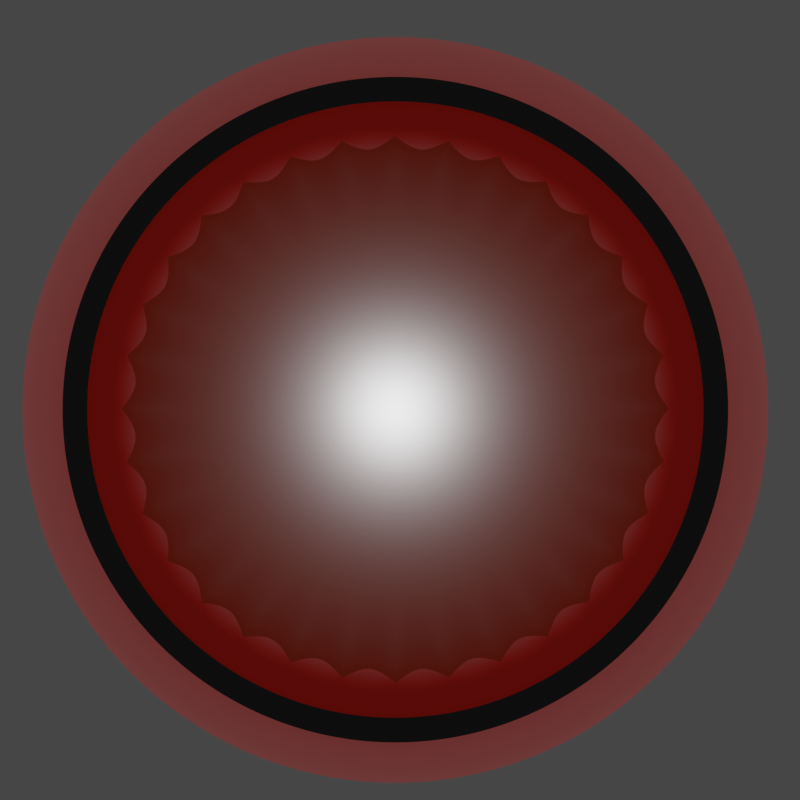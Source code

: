# Source: eye.blend  (saved by Blender 3.6.11; exported with 4.5.12 LTS)
import bpy
from mathutils import Matrix  # noqa: F401  (used for matrix-valued properties, if any)

bpy.ops.wm.read_factory_settings(use_empty=True)
scene = bpy.context.scene
scene.name = 'Scene'

# ---- collections
col_collection = bpy.data.collections.new('Collection'); scene.collection.children.link(col_collection)

# ---- materials (node trees are filled in below, after node groups)
mat_material_001 = bpy.data.materials.new('Material.001')
mat_material_002 = bpy.data.materials.new('Material.002')
mat_material_003 = bpy.data.materials.new('Material.003')

# ---- material node trees
mat_material_001.use_nodes = True; mat_material_001.node_tree.nodes.clear()
_N = mat_material_001.node_tree.nodes; _L = mat_material_001.node_tree.links
n0 = _N.new('ShaderNodeBsdfPrincipled'); n0.name = 'Principled BSDF'; n0.location = (10, 300)
n0.distribution = 'GGX'
n0.subsurface_method = 'RANDOM_WALK_SKIN'
n0.inputs[0].default_value = (0.0, 0.0, 0.0, 1.0)
n0.inputs[2].default_value = 1.0
n0.inputs[3].default_value = 1.45
n0.inputs[27].default_value = (0.0, 0.0, 0.0, 1.0)
n0.inputs[28].default_value = 1.0
n1 = _N.new('ShaderNodeOutputMaterial'); n1.name = 'Material Output'; n1.location = (300, 300)
_L.new(n0.outputs[0], n1.inputs[0])
n1.is_active_output = True
mat_material_002.use_nodes = True; mat_material_002.node_tree.nodes.clear()
_N = mat_material_002.node_tree.nodes; _L = mat_material_002.node_tree.links
n0 = _N.new('ShaderNodeBsdfPrincipled'); n0.name = 'Principled BSDF'; n0.location = (10, 300)
n0.distribution = 'GGX'
n0.subsurface_method = 'RANDOM_WALK_SKIN'
n0.inputs[0].default_value = (0.1329, 0.008247, 0.0, 1.0)
n0.inputs[2].default_value = 0.1891
n0.inputs[3].default_value = 1.45
n0.inputs[27].default_value = (0.0, 0.0, 0.0, 1.0)
n0.inputs[28].default_value = 1.0
n1 = _N.new('ShaderNodeOutputMaterial'); n1.name = 'Material Output'; n1.location = (300, 300)
_L.new(n0.outputs[0], n1.inputs[0])
n1.is_active_output = True
mat_material_003.use_nodes = True; mat_material_003.node_tree.nodes.clear()
_N = mat_material_003.node_tree.nodes; _L = mat_material_003.node_tree.links
n0 = _N.new('ShaderNodeBsdfPrincipled'); n0.name = 'Principled BSDF'; n0.location = (10, 300)
n0.distribution = 'GGX'
n0.subsurface_method = 'RANDOM_WALK_SKIN'
n0.inputs[0].default_value = (0.214, 0.003032, 0.0, 1.0)
n0.inputs[2].default_value = 0.3549
n0.inputs[3].default_value = 1.45
n0.inputs[27].default_value = (0.0, 0.0, 0.0, 1.0)
n0.inputs[28].default_value = 1.0
n1 = _N.new('ShaderNodeOutputMaterial'); n1.name = 'Material Output'; n1.location = (300, 300)
_L.new(n0.outputs[0], n1.inputs[0])
n1.is_active_output = True

# ---- world
world_world = bpy.data.worlds.new('World'); scene.world = world_world
world_world.use_nodes = True; world_world.node_tree.nodes.clear()
_N = world_world.node_tree.nodes; _L = world_world.node_tree.links
n0 = _N.new('ShaderNodeOutputWorld'); n0.name = 'World Output'; n0.location = (300, 300)
n1 = _N.new('ShaderNodeBackground'); n1.name = 'Background'; n1.location = (10, 300)
n1.inputs[0].default_value = (0.05088, 0.05088, 0.05088, 1.0)
_L.new(n1.outputs[0], n0.inputs[0])
n0.is_active_output = True
world_world.color = (0.05088, 0.05088, 0.05088)
world_world.use_sun_shadow = False
world_world.sun_shadow_jitter_overblur = 0.0

# ---- cameras
cam_camera = bpy.data.cameras.new('Camera')
cam_camera.clip_end = 100.0
cam_camera.ortho_scale = 7.314

# ---- lights
light_light = bpy.data.lights.new('Light', 'POINT')
light_light.transmission_factor = 0.0
light_light.energy = 1000.0
light_light.shadow_soft_size = 0.1
light_light.shadow_maximum_resolution = 0.006
light_light.use_absolute_resolution = True

# ---- meshes
me_cylinder = bpy.data.meshes.new('Cylinder')
me_cylinder.from_pydata([(0.0, 1.0, -1.0), (0.0, 0.8372, 0.6929), (0.1951, 0.9808, -1.0), (0.1633, 0.8212, 0.6929), (0.3827, 0.9239, -1.0), (0.3204, 0.7735, 0.6929), (0.5556, 0.8315, -1.0), (0.4652, 0.6961, 0.6929), (0.7071, 0.7071, -1.0), (0.592, 0.592, 0.6929), (0.8315, 0.5556, -1.0), (0.6961, 0.4652, 0.6929), (0.9239, 0.3827, -1.0), (0.7735, 0.3204, 0.6929), (0.9808, 0.1951, -1.0), (0.8212, 0.1633, 0.6929), (1.0, 0.0, -1.0), (0.8372, 0.0, 0.6929), (0.9808, -0.1951, -1.0), (0.8212, -0.1633, 0.6929), (0.9239, -0.3827, -1.0), (0.7735, -0.3204, 0.6929), (0.8315, -0.5556, -1.0), (0.6961, -0.4652, 0.6929), (0.7071, -0.7071, -1.0), (0.592, -0.592, 0.6929), (0.5556, -0.8315, -1.0), (0.4652, -0.6961, 0.6929), (0.3827, -0.9239, -1.0), (0.3204, -0.7735, 0.6929), (0.1951, -0.9808, -1.0), (0.1633, -0.8212, 0.6929), (0.0, -1.0, -1.0), (0.0, -0.8372, 0.6929), (-0.1951, -0.9808, -1.0), (-0.1633, -0.8212, 0.6929), (-0.3827, -0.9239, -1.0), (-0.3204, -0.7735, 0.6929), (-0.5556, -0.8315, -1.0), (-0.4652, -0.6961, 0.6929), (-0.7071, -0.7071, -1.0), (-0.592, -0.592, 0.6929), (-0.8315, -0.5556, -1.0), (-0.6961, -0.4652, 0.6929), (-0.9239, -0.3827, -1.0), (-0.7735, -0.3204, 0.6929), (-0.9808, -0.1951, -1.0), (-0.8212, -0.1633, 0.6929), (-1.0, 0.0, -1.0), (-0.8372, 0.0, 0.6929), (-0.9808, 0.1951, -1.0), (-0.8212, 0.1633, 0.6929), (-0.9239, 0.3827, -1.0), (-0.7735, 0.3204, 0.6929), (-0.8315, 0.5556, -1.0), (-0.6961, 0.4652, 0.6929), (-0.7071, 0.7071, -1.0), (-0.592, 0.592, 0.6929), (-0.5556, 0.8315, -1.0), (-0.4652, 0.6961, 0.6929), (-0.3827, 0.9239, -1.0), (-0.3204, 0.7735, 0.6929), (-0.1951, 0.9808, -1.0), (-0.1633, 0.8212, 0.6929), (0.1951, 0.9808, 1.0), (0.0, 1.0, 1.0), (0.3827, 0.9239, 1.0), (0.5556, 0.8315, 1.0), (0.7071, 0.7071, 1.0), (0.8315, 0.5556, 1.0), (0.9239, 0.3827, 1.0), (0.9808, 0.1951, 1.0), (1.0, 0.0, 1.0), (0.9808, -0.1951, 1.0), (0.9239, -0.3827, 1.0), (0.8315, -0.5556, 1.0), (0.7071, -0.7071, 1.0), (0.5556, -0.8315, 1.0), (0.3827, -0.9239, 1.0), (0.1951, -0.9808, 1.0), (0.0, -1.0, 1.0), (-0.1951, -0.9808, 1.0), (-0.3827, -0.9239, 1.0), (-0.5556, -0.8315, 1.0), (-0.7071, -0.7071, 1.0), (-0.8315, -0.5556, 1.0), (-0.9239, -0.3827, 1.0), (-0.9808, -0.1951, 1.0), (-1.0, 0.0, 1.0), (-0.9808, 0.1951, 1.0), (-0.9239, 0.3827, 1.0), (-0.8315, 0.5556, 1.0), (-0.7071, 0.7071, 1.0), (-0.5556, 0.8315, 1.0), (-0.3827, 0.9239, 1.0), (-0.1951, 0.9808, 1.0), (0.1764, 0.8868, 0.6929), (0.0, 0.9042, 0.6929), (0.346, 0.8354, 0.6929), (0.5023, 0.7518, 0.6929), (0.6394, 0.6394, 0.6929), (0.7518, 0.5023, 0.6929), (0.8354, 0.346, 0.6929), (0.8868, 0.1764, 0.6929), (0.9042, 0.0, 0.6929), (0.8868, -0.1764, 0.6929), (0.8354, -0.346, 0.6929), (0.7518, -0.5023, 0.6929), (0.6394, -0.6394, 0.6929), (0.5023, -0.7518, 0.6929), (0.346, -0.8354, 0.6929), (0.1764, -0.8868, 0.6929), (0.0, -0.9042, 0.6929), (-0.1764, -0.8868, 0.6929), (-0.346, -0.8354, 0.6929), (-0.5023, -0.7518, 0.6929), (-0.6394, -0.6394, 0.6929), (-0.7518, -0.5023, 0.6929), (-0.8354, -0.346, 0.6929), (-0.8868, -0.1764, 0.6929), (-0.9042, 0.0, 0.6929), (-0.8868, 0.1764, 0.6929), (-0.8354, 0.346, 0.6929), (-0.7518, 0.5023, 0.6929), (-0.6394, 0.6394, 0.6929), (-0.5023, 0.7518, 0.6929), (-0.346, 0.8354, 0.6929), (-0.1764, 0.8868, 0.6929), (0.1418, 0.7129, 1.264), (-7.484e-10, 0.7269, 1.264), (0.2782, 0.6716, 1.264), (0.4038, 0.6044, 1.264), (0.514, 0.514, 1.264), (0.6044, 0.4038, 1.264), (0.6716, 0.2782, 1.264), (0.7129, 0.1418, 1.264), (0.7269, 2.455e-10, 1.264), (0.7129, -0.1418, 1.264), (0.6716, -0.2782, 1.264), (0.6044, -0.4038, 1.264), (0.514, -0.514, 1.264), (0.4038, -0.6044, 1.264), (0.2782, -0.6716, 1.264), (0.1418, -0.7129, 1.264), (-7.484e-10, -0.7269, 1.264), (-0.1418, -0.7129, 1.264), (-0.2782, -0.6716, 1.264), (-0.4038, -0.6044, 1.264), (-0.514, -0.514, 1.264), (-0.6044, -0.4038, 1.264), (-0.6716, -0.2782, 1.264), (-0.7129, -0.1418, 1.264), (-0.7269, 2.455e-10, 1.264), (-0.7129, 0.1418, 1.264), (-0.6716, 0.2782, 1.264), (-0.6044, 0.4038, 1.264), (-0.514, 0.514, 1.264), (-0.4038, 0.6044, 1.264), (-0.2782, 0.6716, 1.264), (-0.1418, 0.7129, 1.264)], [], [(0, 65, 64, 2), (2, 64, 66, 4), (4, 66, 67, 6), (6, 67, 68, 8), (8, 68, 69, 10), (10, 69, 70, 12), (12, 70, 71, 14), (14, 71, 72, 16), (16, 72, 73, 18), (18, 73, 74, 20), (20, 74, 75, 22), (22, 75, 76, 24), (24, 76, 77, 26), (26, 77, 78, 28), (28, 78, 79, 30), (30, 79, 80, 32), (32, 80, 81, 34), (34, 81, 82, 36), (36, 82, 83, 38), (38, 83, 84, 40), (40, 84, 85, 42), (42, 85, 86, 44), (44, 86, 87, 46), (46, 87, 88, 48), (48, 88, 89, 50), (50, 89, 90, 52), (52, 90, 91, 54), (54, 91, 92, 56), (56, 92, 93, 58), (58, 93, 94, 60), (53, 51, 153, 154), (60, 94, 95, 62), (62, 95, 65, 0), (0, 2, 4, 6, 8, 10, 12, 14, 16, 18, 20, 22, 24, 26, 28, 30, 32, 34, 36, 38, 40, 42, 44, 46, 48, 50, 52, 54, 56, 58, 60, 62), (97, 96, 64, 65), (96, 98, 66, 64), (98, 99, 67, 66), (99, 100, 68, 67), (100, 101, 69, 68), (101, 102, 70, 69), (102, 103, 71, 70), (103, 104, 72, 71), (104, 105, 73, 72), (105, 106, 74, 73), (106, 107, 75, 74), (107, 108, 76, 75), (108, 109, 77, 76), (109, 110, 78, 77), (110, 111, 79, 78), (111, 112, 80, 79), (112, 113, 81, 80), (113, 114, 82, 81), (114, 115, 83, 82), (115, 116, 84, 83), (116, 117, 85, 84), (117, 118, 86, 85), (118, 119, 87, 86), (119, 120, 88, 87), (120, 121, 89, 88), (121, 122, 90, 89), (122, 123, 91, 90), (123, 124, 92, 91), (124, 125, 93, 92), (125, 126, 94, 93), (126, 127, 95, 94), (127, 97, 65, 95), (1, 3, 96, 97), (3, 5, 98, 96), (5, 7, 99, 98), (7, 9, 100, 99), (9, 11, 101, 100), (11, 13, 102, 101), (13, 15, 103, 102), (15, 17, 104, 103), (17, 19, 105, 104), (19, 21, 106, 105), (21, 23, 107, 106), (23, 25, 108, 107), (25, 27, 109, 108), (27, 29, 110, 109), (29, 31, 111, 110), (31, 33, 112, 111), (33, 35, 113, 112), (35, 37, 114, 113), (37, 39, 115, 114), (39, 41, 116, 115), (41, 43, 117, 116), (43, 45, 118, 117), (45, 47, 119, 118), (47, 49, 120, 119), (49, 51, 121, 120), (51, 53, 122, 121), (53, 55, 123, 122), (55, 57, 124, 123), (57, 59, 125, 124), (59, 61, 126, 125), (61, 63, 127, 126), (63, 1, 97, 127), (128, 129, 159, 158, 157, 156, 155, 154, 153, 152, 151, 150, 149, 148, 147, 146, 145, 144, 143, 142, 141, 140, 139, 138, 137, 136, 135, 134, 133, 132, 131, 130), (27, 25, 140, 141), (55, 53, 154, 155), (29, 27, 141, 142), (3, 1, 129, 128), (57, 55, 155, 156), (31, 29, 142, 143), (5, 3, 128, 130), (59, 57, 156, 157), (33, 31, 143, 144), (7, 5, 130, 131), (61, 59, 157, 158), (35, 33, 144, 145), (9, 7, 131, 132), (63, 61, 158, 159), (37, 35, 145, 146), (11, 9, 132, 133), (1, 63, 159, 129), (39, 37, 146, 147), (13, 11, 133, 134), (41, 39, 147, 148), (15, 13, 134, 135), (43, 41, 148, 149), (17, 15, 135, 136), (45, 43, 149, 150), (19, 17, 136, 137), (47, 45, 150, 151), (21, 19, 137, 138), (49, 47, 151, 152), (23, 21, 138, 139), (51, 49, 152, 153), (25, 23, 139, 140)])
me_cylinder.polygons.foreach_set('material_index', [0, 0, 0, 0, 0, 0, 0, 0, 0, 0, 0, 0, 0, 0, 0, 0, 0, 0, 0, 0, 0, 0, 0, 0, 0, 0, 0, 0, 0, 0, 2, 0, 0, 0, 2, 2, 2, 2, 2, 2, 2, 2, 2, 2, 2, 2, 2, 2, 2, 2, 2, 2, 2, 2, 2, 2, 2, 2, 2, 2, 2, 2, 2, 2, 2, 2, 0, 0, 0, 0, 0, 0, 0, 0, 0, 0, 0, 0, 0, 0, 0, 0, 0, 0, 0, 0, 0, 0, 0, 0, 0, 0, 0, 0, 0, 0, 0, 0, 1, 2, 2, 2, 2, 2, 2, 2, 2, 2, 2, 2, 2, 2, 2, 2, 2, 2, 2, 2, 2, 2, 2, 2, 2, 2, 2, 2, 2, 2, 2, 2])
_k = {(64, 65): 1.0, (64, 66): 1.0, (66, 67): 1.0, (67, 68): 1.0, (68, 69): 1.0, (69, 70): 1.0, (70, 71): 1.0, (71, 72): 1.0, (72, 73): 1.0, (73, 74): 1.0, (74, 75): 1.0, (75, 76): 1.0, (76, 77): 1.0, (77, 78): 1.0, (78, 79): 1.0, (79, 80): 1.0, (80, 81): 1.0, (81, 82): 1.0, (82, 83): 1.0, (83, 84): 1.0, (84, 85): 1.0, (85, 86): 1.0, (86, 87): 1.0, (87, 88): 1.0, (88, 89): 1.0, (89, 90): 1.0, (90, 91): 1.0, (91, 92): 1.0, (92, 93): 1.0, (93, 94): 1.0, (94, 95): 1.0, (65, 95): 1.0, (96, 97): 1.0, (96, 98): 1.0, (98, 99): 1.0, (99, 100): 1.0, (100, 101): 1.0, (101, 102): 1.0, (102, 103): 1.0, (103, 104): 1.0, (104, 105): 1.0, (105, 106): 1.0, (106, 107): 1.0, (107, 108): 1.0, (108, 109): 1.0, (109, 110): 1.0, (110, 111): 1.0, (111, 112): 1.0, (112, 113): 1.0, (113, 114): 1.0, (114, 115): 1.0, (115, 116): 1.0, (116, 117): 1.0, (117, 118): 1.0, (118, 119): 1.0, (119, 120): 1.0, (120, 121): 1.0, (121, 122): 1.0, (122, 123): 1.0, (123, 124): 1.0, (124, 125): 1.0, (125, 126): 1.0, (126, 127): 1.0, (97, 127): 1.0, (1, 3): 1.0, (3, 5): 1.0, (5, 7): 1.0, (7, 9): 1.0, (9, 11): 1.0, (11, 13): 1.0, (13, 15): 1.0, (15, 17): 1.0, (17, 19): 1.0, (19, 21): 1.0, (21, 23): 1.0, (23, 25): 1.0, (25, 27): 1.0, (27, 29): 1.0, (29, 31): 1.0, (31, 33): 1.0, (33, 35): 1.0, (35, 37): 1.0, (37, 39): 1.0, (39, 41): 1.0, (41, 43): 1.0, (43, 45): 1.0, (45, 47): 1.0, (47, 49): 1.0, (49, 51): 1.0, (51, 53): 1.0, (53, 55): 1.0, (55, 57): 1.0, (57, 59): 1.0, (59, 61): 1.0, (61, 63): 1.0, (1, 63): 1.0, (128, 129): 0.46, (128, 130): 0.46, (130, 131): 0.46, (131, 132): 0.46, (132, 133): 0.46, (133, 134): 0.46, (134, 135): 0.46, (135, 136): 0.46, (136, 137): 0.46, (137, 138): 0.46, (138, 139): 0.46, (139, 140): 0.46, (140, 141): 0.46, (141, 142): 0.46, (142, 143): 0.46, (143, 144): 0.46, (144, 145): 0.46, (145, 146): 0.46, (146, 147): 0.46, (147, 148): 0.46, (148, 149): 0.46, (149, 150): 0.46, (150, 151): 0.46, (151, 152): 0.46, (152, 153): 0.46, (153, 154): 0.46, (154, 155): 0.46, (155, 156): 0.46, (156, 157): 0.46, (157, 158): 0.46, (158, 159): 0.46, (129, 159): 0.46}
me_cylinder.attributes.new('crease_edge', 'FLOAT', 'EDGE').data.foreach_set('value', [_k.get((min(e.vertices), max(e.vertices)), 0.0) for e in me_cylinder.edges])
_uv = me_cylinder.uv_layers.new(name='UVMap')
_uv.uv.foreach_set('vector', [1.0, 0.5, 1.0, 1.0, 0.9688, 1.0, 0.9688, 0.5, 0.9688, 0.5, 0.9688, 1.0, 0.9375, 1.0, 0.9375, 0.5, 0.9375, 0.5, 0.9375, 1.0, 0.9062, 1.0, 0.9062, 0.5, 0.9062, 0.5, 0.9062, 1.0, 0.875, 1.0, 0.875, 0.5, 0.875, 0.5, 0.875, 1.0, 0.8438, 1.0, 0.8438, 0.5, 0.8438, 0.5, 0.8438, 1.0, 0.8125, 1.0, 0.8125, 0.5, 0.8125, 0.5, 0.8125, 1.0, 0.7812, 1.0, 0.7812, 0.5, 0.7812, 0.5, 0.7812, 1.0, 0.75, 1.0, 0.75, 0.5, 0.75, 0.5, 0.75, 1.0, 0.7188, 1.0, 0.7188, 0.5, 0.7188, 0.5, 0.7188, 1.0, 0.6875, 1.0, 0.6875, 0.5, 0.6875, 0.5, 0.6875, 1.0, 0.6562, 1.0, 0.6562, 0.5, 0.6562, 0.5, 0.6562, 1.0, 0.625, 1.0, 0.625, 0.5, 0.625, 0.5, 0.625, 1.0, 0.5938, 1.0, 0.5938, 0.5, 0.5938, 0.5, 0.5938, 1.0, 0.5625, 1.0, 0.5625, 0.5, 0.5625, 0.5, 0.5625, 1.0, 0.5312, 1.0, 0.5312, 0.5, 0.5312, 0.5, 0.5312, 1.0, 0.5, 1.0, 0.5, 0.5, 0.5, 0.5, 0.5, 1.0, 0.4688, 1.0, 0.4688, 0.5, 0.4688, 0.5, 0.4688, 1.0, 0.4375, 1.0, 0.4375, 0.5, 0.4375, 0.5, 0.4375, 1.0, 0.4062, 1.0, 0.4062, 0.5, 0.4062, 0.5, 0.4062, 1.0, 0.375, 1.0, 0.375, 0.5, 0.375, 0.5, 0.375, 1.0, 0.3438, 1.0, 0.3438, 0.5, 0.3438, 0.5, 0.3438, 1.0, 0.3125, 1.0, 0.3125, 0.5, 0.3125, 0.5, 0.3125, 1.0, 0.2812, 1.0, 0.2812, 0.5, 0.2812, 0.5, 0.2812, 1.0, 0.25, 1.0, 0.25, 0.5, 0.25, 0.5, 0.25, 1.0, 0.2188, 1.0, 0.2188, 0.5, 0.2188, 0.5, 0.2188, 1.0, 0.1875, 1.0, 0.1875, 0.5, 0.1875, 0.5, 0.1875, 1.0, 0.1562, 1.0, 0.1562, 0.5, 0.1562, 0.5, 0.1562, 1.0, 0.125, 1.0, 0.125, 0.5, 0.125, 0.5, 0.125, 1.0, 0.09375, 1.0, 0.09375, 0.5, 0.09375, 0.5, 0.09375, 1.0, 0.0625, 1.0, 0.0625, 0.5, 0.06436, 0.3269, 0.05292, 0.2892, 0.05292, 0.2892, 0.06436, 0.3269, 0.0625, 0.5, 0.0625, 1.0, 0.03125, 1.0, 0.03125, 0.5, 0.03125, 0.5, 0.03125, 1.0, 0.0, 1.0, 0.0, 0.5, 0.75, 0.49, 0.7968, 0.4854, 0.8418, 0.4717, 0.8833, 0.4496, 0.9197, 0.4197, 0.9496, 0.3833, 0.9717, 0.3418, 0.9854, 0.2968, 0.99, 0.25, 0.9854, 0.2032, 0.9717, 0.1582, 0.9496, 0.1167, 0.9197, 0.08029, 0.8833, 0.05045, 0.8418, 0.02827, 0.7968, 0.01461, 0.75, 0.01, 0.7032, 0.01461, 0.6582, 0.02827, 0.6167, 0.05045, 0.5803, 0.08029, 0.5504, 0.1167, 0.5283, 0.1582, 0.5146, 0.2032, 0.51, 0.25, 0.5146, 0.2968, 0.5283, 0.3418, 0.5504, 0.3833, 0.5803, 0.4197, 0.6167, 0.4496, 0.6582, 0.4717, 0.7032, 0.4854, 0.25, 0.467, 0.2923, 0.4628, 0.2968, 0.4854, 0.25, 0.49, 0.2923, 0.4628, 0.333, 0.4505, 0.3418, 0.4717, 0.2968, 0.4854, 0.333, 0.4505, 0.3706, 0.4304, 0.3833, 0.4496, 0.3418, 0.4717, 0.3706, 0.4304, 0.4034, 0.4034, 0.4197, 0.4197, 0.3833, 0.4496, 0.4034, 0.4034, 0.4304, 0.3706, 0.4496, 0.3833, 0.4197, 0.4197, 0.4304, 0.3706, 0.4505, 0.333, 0.4717, 0.3418, 0.4496, 0.3833, 0.4505, 0.333, 0.4628, 0.2923, 0.4854, 0.2968, 0.4717, 0.3418, 0.4628, 0.2923, 0.467, 0.25, 0.49, 0.25, 0.4854, 0.2968, 0.467, 0.25, 0.4628, 0.2077, 0.4854, 0.2032, 0.49, 0.25, 0.4628, 0.2077, 0.4505, 0.167, 0.4717, 0.1582, 0.4854, 0.2032, 0.4505, 0.167, 0.4304, 0.1294, 0.4496, 0.1167, 0.4717, 0.1582, 0.4304, 0.1294, 0.4034, 0.09655, 0.4197, 0.08029, 0.4496, 0.1167, 0.4034, 0.09655, 0.3706, 0.06957, 0.3833, 0.05045, 0.4197, 0.08029, 0.3706, 0.06957, 0.333, 0.04951, 0.3418, 0.02827, 0.3833, 0.05045, 0.333, 0.04951, 0.2923, 0.03716, 0.2968, 0.01461, 0.3418, 0.02827, 0.2923, 0.03716, 0.25, 0.03299, 0.25, 0.01, 0.2968, 0.01461, 0.25, 0.03299, 0.2077, 0.03716, 0.2032, 0.01461, 0.25, 0.01, 0.2077, 0.03716, 0.167, 0.04951, 0.1582, 0.02827, 0.2032, 0.01461, 0.167, 0.04951, 0.1294, 0.06957, 0.1167, 0.05045, 0.1582, 0.02827, 0.1294, 0.06957, 0.09655, 0.09655, 0.08029, 0.08029, 0.1167, 0.05045, 0.09655, 0.09655, 0.06957, 0.1294, 0.05045, 0.1167, 0.08029, 0.08029, 0.06957, 0.1294, 0.04951, 0.167, 0.02827, 0.1582, 0.05045, 0.1167, 0.04951, 0.167, 0.03716, 0.2077, 0.01461, 0.2032, 0.02827, 0.1582, 0.03716, 0.2077, 0.03299, 0.25, 0.01, 0.25, 0.01461, 0.2032, 0.03299, 0.25, 0.03716, 0.2923, 0.01461, 0.2968, 0.01, 0.25, 0.03716, 0.2923, 0.04951, 0.333, 0.02827, 0.3418, 0.01461, 0.2968, 0.04951, 0.333, 0.06957, 0.3706, 0.05045, 0.3833, 0.02827, 0.3418, 0.06957, 0.3706, 0.09655, 0.4034, 0.08029, 0.4197, 0.05045, 0.3833, 0.09655, 0.4034, 0.1294, 0.4304, 0.1167, 0.4496, 0.08029, 0.4197, 0.1294, 0.4304, 0.167, 0.4505, 0.1582, 0.4717, 0.1167, 0.4496, 0.167, 0.4505, 0.2077, 0.4628, 0.2032, 0.4854, 0.1582, 0.4717, 0.2077, 0.4628, 0.25, 0.467, 0.25, 0.49, 0.2032, 0.4854, 0.25, 0.4509, 0.2892, 0.4471, 0.2923, 0.4628, 0.25, 0.467, 0.2892, 0.4471, 0.3269, 0.4356, 0.333, 0.4505, 0.2923, 0.4628, 0.3269, 0.4356, 0.3616, 0.4171, 0.3706, 0.4304, 0.333, 0.4505, 0.3616, 0.4171, 0.3921, 0.3921, 0.4034, 0.4034, 0.3706, 0.4304, 0.3921, 0.3921, 0.4171, 0.3616, 0.4304, 0.3706, 0.4034, 0.4034, 0.4171, 0.3616, 0.4356, 0.3269, 0.4505, 0.333, 0.4304, 0.3706, 0.4356, 0.3269, 0.4471, 0.2892, 0.4628, 0.2923, 0.4505, 0.333, 0.4471, 0.2892, 0.4509, 0.25, 0.467, 0.25, 0.4628, 0.2923, 0.4509, 0.25, 0.4471, 0.2108, 0.4628, 0.2077, 0.467, 0.25, 0.4471, 0.2108, 0.4356, 0.1731, 0.4505, 0.167, 0.4628, 0.2077, 0.4356, 0.1731, 0.4171, 0.1384, 0.4304, 0.1294, 0.4505, 0.167, 0.4171, 0.1384, 0.3921, 0.1079, 0.4034, 0.09655, 0.4304, 0.1294, 0.3921, 0.1079, 0.3616, 0.08292, 0.3706, 0.06957, 0.4034, 0.09655, 0.3616, 0.08292, 0.3269, 0.06436, 0.333, 0.04951, 0.3706, 0.06957, 0.3269, 0.06436, 0.2892, 0.05292, 0.2923, 0.03716, 0.333, 0.04951, 0.2892, 0.05292, 0.25, 0.04906, 0.25, 0.03299, 0.2923, 0.03716, 0.25, 0.04906, 0.2108, 0.05292, 0.2077, 0.03716, 0.25, 0.03299, 0.2108, 0.05292, 0.1731, 0.06436, 0.167, 0.04951, 0.2077, 0.03716, 0.1731, 0.06436, 0.1384, 0.08292, 0.1294, 0.06957, 0.167, 0.04951, 0.1384, 0.08292, 0.1079, 0.1079, 0.09655, 0.09655, 0.1294, 0.06957, 0.1079, 0.1079, 0.08292, 0.1384, 0.06957, 0.1294, 0.09655, 0.09655, 0.08292, 0.1384, 0.06436, 0.1731, 0.04951, 0.167, 0.06957, 0.1294, 0.06436, 0.1731, 0.05292, 0.2108, 0.03716, 0.2077, 0.04951, 0.167, 0.05292, 0.2108, 0.04906, 0.25, 0.03299, 0.25, 0.03716, 0.2077, 0.04906, 0.25, 0.05292, 0.2892, 0.03716, 0.2923, 0.03299, 0.25, 0.05292, 0.2892, 0.06436, 0.3269, 0.04951, 0.333, 0.03716, 0.2923, 0.06436, 0.3269, 0.08292, 0.3616, 0.06957, 0.3706, 0.04951, 0.333, 0.08292, 0.3616, 0.1079, 0.3921, 0.09655, 0.4034, 0.06957, 0.3706, 0.1079, 0.3921, 0.1384, 0.4171, 0.1294, 0.4304, 0.09655, 0.4034, 0.1384, 0.4171, 0.1731, 0.4356, 0.167, 0.4505, 0.1294, 0.4304, 0.1731, 0.4356, 0.2108, 0.4471, 0.2077, 0.4628, 0.167, 0.4505, 0.2108, 0.4471, 0.25, 0.4509, 0.25, 0.467, 0.2077, 0.4628, 0.2892, 0.4471, 0.25, 0.4509, 0.2108, 0.4471, 0.1731, 0.4356, 0.1384, 0.4171, 0.1079, 0.3921, 0.08292, 0.3616, 0.06436, 0.3269, 0.05292, 0.2892, 0.04906, 0.25, 0.05292, 0.2108, 0.06436, 0.1731, 0.08292, 0.1384, 0.1079, 0.1079, 0.1384, 0.08292, 0.1731, 0.06436, 0.2108, 0.05292, 0.25, 0.04906, 0.2892, 0.05292, 0.3269, 0.06436, 0.3616, 0.08292, 0.3921, 0.1079, 0.4171, 0.1384, 0.4356, 0.1731, 0.4471, 0.2108, 0.4509, 0.25, 0.4471, 0.2892, 0.4356, 0.3269, 0.4171, 0.3616, 0.3921, 0.3921, 0.3616, 0.4171, 0.3269, 0.4356, 0.3616, 0.08292, 0.3921, 0.1079, 0.3921, 0.1079, 0.3616, 0.08292, 0.08292, 0.3616, 0.06436, 0.3269, 0.06436, 0.3269, 0.08292, 0.3616, 0.3269, 0.06436, 0.3616, 0.08292, 0.3616, 0.08292, 0.3269, 0.06436, 0.2892, 0.4471, 0.25, 0.4509, 0.25, 0.4509, 0.2892, 0.4471, 0.1079, 0.3921, 0.08292, 0.3616, 0.08292, 0.3616, 0.1079, 0.3921, 0.2892, 0.05292, 0.3269, 0.06436, 0.3269, 0.06436, 0.2892, 0.05292, 0.3269, 0.4356, 0.2892, 0.4471, 0.2892, 0.4471, 0.3269, 0.4356, 0.1384, 0.4171, 0.1079, 0.3921, 0.1079, 0.3921, 0.1384, 0.4171, 0.25, 0.04906, 0.2892, 0.05292, 0.2892, 0.05292, 0.25, 0.04906, 0.3616, 0.4171, 0.3269, 0.4356, 0.3269, 0.4356, 0.3616, 0.4171, 0.1731, 0.4356, 0.1384, 0.4171, 0.1384, 0.4171, 0.1731, 0.4356, 0.2108, 0.05292, 0.25, 0.04906, 0.25, 0.04906, 0.2108, 0.05292, 0.3921, 0.3921, 0.3616, 0.4171, 0.3616, 0.4171, 0.3921, 0.3921, 0.2108, 0.4471, 0.1731, 0.4356, 0.1731, 0.4356, 0.2108, 0.4471, 0.1731, 0.06436, 0.2108, 0.05292, 0.2108, 0.05292, 0.1731, 0.06436, 0.4171, 0.3616, 0.3921, 0.3921, 0.3921, 0.3921, 0.4171, 0.3616, 0.25, 0.4509, 0.2108, 0.4471, 0.2108, 0.4471, 0.25, 0.4509, 0.1384, 0.08292, 0.1731, 0.06436, 0.1731, 0.06436, 0.1384, 0.08292, 0.4356, 0.3269, 0.4171, 0.3616, 0.4171, 0.3616, 0.4356, 0.3269, 0.1079, 0.1079, 0.1384, 0.08292, 0.1384, 0.08292, 0.1079, 0.1079, 0.4471, 0.2892, 0.4356, 0.3269, 0.4356, 0.3269, 0.4471, 0.2892, 0.08292, 0.1384, 0.1079, 0.1079, 0.1079, 0.1079, 0.08292, 0.1384, 0.4509, 0.25, 0.4471, 0.2892, 0.4471, 0.2892, 0.4509, 0.25, 0.06436, 0.1731, 0.08292, 0.1384, 0.08292, 0.1384, 0.06436, 0.1731, 0.4471, 0.2108, 0.4509, 0.25, 0.4509, 0.25, 0.4471, 0.2108, 0.05292, 0.2108, 0.06436, 0.1731, 0.06436, 0.1731, 0.05292, 0.2108, 0.4356, 0.1731, 0.4471, 0.2108, 0.4471, 0.2108, 0.4356, 0.1731, 0.04906, 0.25, 0.05292, 0.2108, 0.05292, 0.2108, 0.04906, 0.25, 0.4171, 0.1384, 0.4356, 0.1731, 0.4356, 0.1731, 0.4171, 0.1384, 0.05292, 0.2892, 0.04906, 0.25, 0.04906, 0.25, 0.05292, 0.2892, 0.3921, 0.1079, 0.4171, 0.1384, 0.4171, 0.1384, 0.3921, 0.1079])
me_cylinder.materials.append(mat_material_001)
me_cylinder.materials.append(mat_material_002)
me_cylinder.materials.append(mat_material_003)
me_cylinder.update()

# ---- objects
ob_light = bpy.data.objects.new('Light', light_light)
ob_camera = bpy.data.objects.new('Camera', cam_camera)
ob_cylinder = bpy.data.objects.new('Cylinder', me_cylinder)

# ---- transforms, parenting, visibility, modifiers, constraints
ob_light.location = (0.008755, 0.02833, 7.989)
ob_light.rotation_euler = (0.6503, 0.05522, 1.866)
ob_light.lock_rotations_4d = False
ob_light.empty_display_type = 'ARROWS'
ob_light.color = (0.0, 0.0, 0.0, 0.0)
ob_light.lineart.crease_threshold = 0.0
ob_camera.location = (-0.005815, -0.01253, 3.087)
ob_camera.rotation_euler = (0.009762, -3.501e-08, 4.711)
ob_camera.lock_rotations_4d = False
ob_camera.empty_display_type = 'ARROWS'
ob_camera.color = (0.0, 0.0, 0.0, 0.0)
ob_camera.display_type = 'WIRE'
ob_camera.lineart.crease_threshold = 0.0
ob_cylinder.location = (0.0, 0.0, 0.0)
ob_cylinder.scale = (1.0, 1.0, 0.126)
_m = ob_cylinder.modifiers.new('Subdivision', 'SUBSURF')
_m.levels = 6
_m.render_levels = 6

# ---- collection membership
col_collection.objects.link(ob_light)
col_collection.objects.link(ob_camera)
col_collection.objects.link(ob_cylinder)

# ---- scene / render settings (as saved in the file)
scene.camera = ob_camera
scene.frame_start = 1; scene.frame_end = 250; scene.frame_set(1)
scene.render.engine = 'CYCLES'
scene.render.resolution_x = 2048
scene.render.resolution_y = 2048
scene.render.film_transparent = True
scene.cycles.sampling_pattern = 'TABULATED_SOBOL'
scene.view_settings.view_transform = 'Filmic'
bpy.context.view_layer.update()
